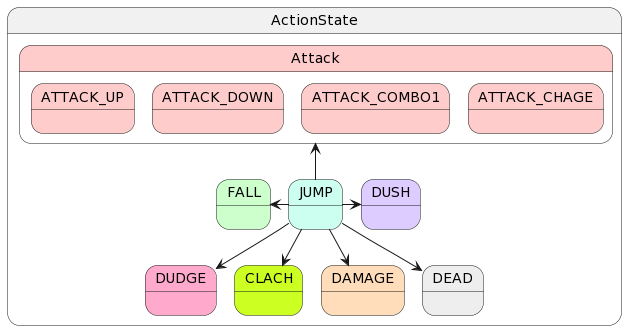

The diagram above was rendered by PlantUML. Its source (embedded in the PNG):
@startuml
state ActionState {
    state JUMP #CCFFF0
    state DUSH #DDCCFF
    state DUDGE #FFAACC
    state FALL #CCFFCC
    state CLACH #CCFF22
    state Attack #FFCCCC {
        state ATTACK_UP #FFCCCC
        state ATTACK_DOWN #FFCCCC
        state ATTACK_COMBO1 #FFCCCC
        state ATTACK_CHAGE #FFCCCC
    }

    state DAMAGE #FFDDBB
    state DEAD #EEEEEE
}

JUMP -up-> Attack
JUMP -left-> FALL
JUMP -right-> DUSH
JUMP --> DAMAGE
JUMP --> DEAD
JUMP --> DUDGE
JUMP --> CLACH
@enduml